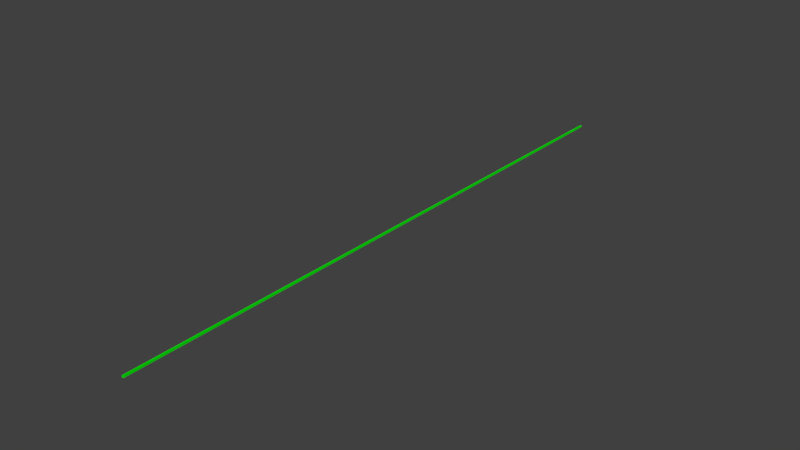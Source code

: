 # Source: green-seg.blend  (saved by Blender 2.69.0; exported with 4.5.12 LTS)
import bpy
from mathutils import Matrix  # noqa: F401  (used for matrix-valued properties, if any)

bpy.ops.wm.read_factory_settings(use_empty=True)
scene = bpy.context.scene
scene.name = 'Scene'

# ---- collections
col_collection_1 = bpy.data.collections.new('Collection 1'); scene.collection.children.link(col_collection_1)

# ---- materials (node trees are filled in below, after node groups)
mat_material = bpy.data.materials.new('Material')
mat_material.alpha_threshold = 0.0
mat_material.use_transparent_shadow = False
mat_material.diffuse_color = (0.0016, 0.8, 0.0, 1.0)
mat_material.roughness = 0.5
mat_material.specular_intensity = 0.2
mat_material.line_color = (0.0, 0.0, 0.0, 1.0)

# ---- material node trees

# ---- world
world_world = bpy.data.worlds.new('World'); scene.world = world_world
world_world.color = (0.05088, 0.05088, 0.05088)
world_world.use_sun_shadow = False
world_world.sun_shadow_jitter_overblur = 0.0
world_world.cycles.sampling_method = 'MANUAL'
world_world.cycles.sample_map_resolution = 256

# ---- meshes
me_cube = bpy.data.meshes.new('Cube')
me_cube.from_pydata([(-0.05001, 35.0, -2.98e-09), (0.04999, 35.0, -2.98e-09), (0.05001, 5.754e-06, -2.98e-09), (-0.04999, 1.523e-05, -2.98e-09), (-0.05001, 35.0, 0.1), (0.04999, 35.0, 0.1), (0.05001, 1.939e-06, 0.1), (-0.04999, 9.505e-06, 0.1)], [], [(0, 1, 2, 3), (4, 7, 6, 5), (0, 4, 5, 1), (1, 5, 6, 2), (2, 6, 7, 3), (4, 0, 3, 7)])
me_cube.materials.append(mat_material)
me_cube.use_remesh_preserve_volume = False
me_cube.use_remesh_preserve_attributes = False
me_cube.use_mirror_vertex_groups = False
me_cube.update()

# ---- objects
ob_track = bpy.data.objects.new('Track', me_cube)

# ---- transforms, parenting, visibility, modifiers, constraints
ob_track.location = (0.0, 0.0, 0.0)
ob_track.lock_rotations_4d = False
ob_track.empty_display_type = 'ARROWS'
ob_track.lineart.crease_threshold = 0.0

# ---- collection membership
col_collection_1.objects.link(ob_track)

# ---- scene / render settings (as saved in the file)
scene.frame_start = 1; scene.frame_end = 250; scene.frame_set(1)
scene.render.engine = 'BLENDER_EEVEE_NEXT'
scene.render.image_settings.compression = 90
scene.render.resolution_percentage = 50
scene.render.dither_intensity = 0.0
scene.cycles.use_denoising = False
scene.cycles.samples = 10
scene.cycles.sampling_pattern = 'TABULATED_SOBOL'
scene.cycles.light_sampling_threshold = 0.0
scene.cycles.use_adaptive_sampling = False
scene.cycles.use_light_tree = False
scene.cycles.blur_glossy = 0.0
scene.cycles.volume_bounces = 1
scene.cycles.pixel_filter_type = 'GAUSSIAN'
scene.cycles.sample_clamp_indirect = 0.0
scene.view_settings.view_transform = 'Standard'
bpy.context.view_layer.update()

# ---- added for rendering (the .blend has no active camera and no usable light): camera, sun
cam_auto = bpy.data.cameras.new('AutoCamera')
cam_auto.lens = 50.0
cam_auto.sensor_width = 36.0
cam_auto.clip_end = 1000.0
ob_auto_camera = bpy.data.objects.new('AutoCamera', cam_auto)
scene.collection.objects.link(ob_auto_camera)
ob_auto_camera.location = (32.3831, -21.3597, 25.9565)
ob_auto_camera.rotation_euler = (1.09748, -7.21219e-08, 0.694738)
scene.camera = ob_auto_camera
light_auto_sun = bpy.data.lights.new('AutoSun', 'SUN')
light_auto_sun.energy = 3.0
light_auto_sun.angle = 0.0523599
ob_auto_sun = bpy.data.objects.new('AutoSun', light_auto_sun)
scene.collection.objects.link(ob_auto_sun)
ob_auto_sun.rotation_euler = (0.872665, 0.174533, 0.523599)
bpy.context.view_layer.update()
